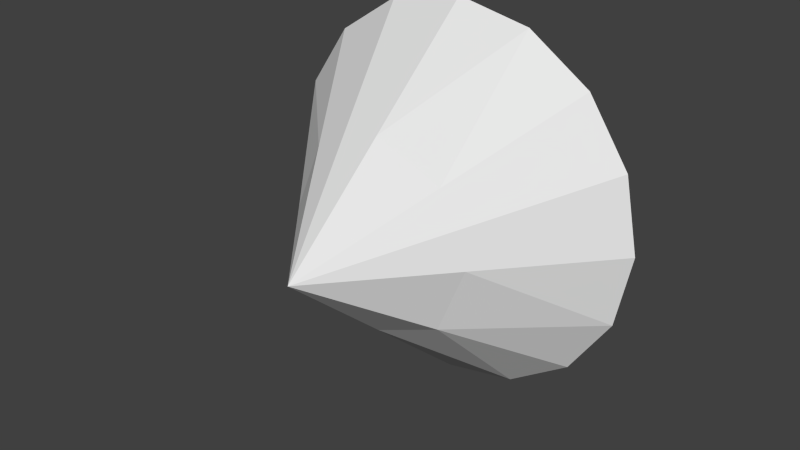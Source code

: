 # Source: gem1.blend  (saved by Blender 2.69.0; exported with 4.5.12 LTS)
import bpy
from mathutils import Matrix  # noqa: F401  (used for matrix-valued properties, if any)

bpy.ops.wm.read_factory_settings(use_empty=True)
scene = bpy.context.scene
scene.name = 'Scene'

# ---- collections
col_collection_1 = bpy.data.collections.new('Collection 1'); scene.collection.children.link(col_collection_1)

# ---- materials (node trees are filled in below, after node groups)
mat_material = bpy.data.materials.new('Material')
mat_material.alpha_threshold = 0.0
mat_material.use_transparent_shadow = False
mat_material.roughness = 0.5
mat_material.line_color = (0.0, 0.0, 0.0, 1.0)

# ---- material node trees

# ---- world
world_world = bpy.data.worlds.new('World'); scene.world = world_world
world_world.color = (0.05088, 0.05088, 0.05088)
world_world.use_sun_shadow = False
world_world.sun_shadow_jitter_overblur = 0.0
world_world.cycles.sampling_method = 'MANUAL'
world_world.cycles.sample_map_resolution = 256

# ---- meshes
me_cube = bpy.data.meshes.new('Cube')
me_cube.from_pydata([(5.96e-08, 1.192e-07, -1.0), (-3.752e-07, 2.0, 1.315), (-0.7654, 1.848, 1.315), (-1.414, 1.414, 1.315), (-1.848, 0.7654, 1.315), (-2.0, -9.444e-08, 1.315), (-1.848, -0.7654, 1.315), (-1.414, -1.414, 1.315), (-0.7654, -1.848, 1.315), (-6.772e-07, -2.0, 1.315), (0.7654, -1.848, 1.315), (1.414, -1.414, 1.315), (1.848, -0.7654, 1.315), (2.0, 1.684e-08, 1.315), (1.848, 0.7654, 1.315), (1.414, 1.414, 1.315), (0.7654, 1.848, 1.315), (-1.317, -7.082e-08, 1.825), (-1.578e-07, 1.0, 0.1574), (0.7071, 0.7071, 0.1574), (-0.9314, 0.9314, 1.825), (1.0, 6.802e-08, 0.1574), (0.7071, -0.7071, 0.1574), (-4.074e-07, 1.317, 1.825), (-3.088e-07, -1.0, 0.1574), (-0.7071, -0.7071, 0.1574), (-1.0, 1.239e-08, 0.1574), (-0.9314, -0.9314, 1.825), (-0.7071, 0.7071, 0.1574), (-6.063e-07, -1.317, 1.825), (0.9314, -0.9314, 1.825), (1.317, 2.464e-09, 1.825), (0.9314, 0.9314, 1.825), (-0.3718, 0.8977, 1.955), (-0.8977, 0.3718, 1.955), (-0.8977, -0.3718, 1.955), (-0.3718, -0.8977, 1.955), (0.3718, -0.8977, 1.955), (0.8977, -0.3718, 1.955), (0.8977, 0.3718, 1.955), (0.3718, 0.8977, 1.955)], [], [(13, 12, 21), (13, 31, 12), (31, 38, 30, 12), (12, 30, 11), (30, 10, 11), (11, 10, 22), (22, 10, 24, 0), (10, 9, 24), (24, 9, 8), (9, 29, 8), (8, 29, 36, 27), (36, 29, 37), (37, 29, 10, 30), (10, 29, 9), (37, 30, 38), (38, 31, 39), (39, 32, 40), (40, 23, 33), (33, 20, 34), (34, 17, 35), (35, 27, 36), (36, 37, 38, 39, 40, 33, 34, 35), (35, 17, 6, 27), (27, 6, 7), (7, 6, 25), (25, 6, 26, 0), (6, 5, 26), (26, 5, 4), (5, 17, 4), (4, 17, 34, 20), (4, 20, 3), (20, 2, 3), (3, 2, 28), (28, 2, 18, 0), (2, 1, 18), (18, 1, 16), (1, 23, 16), (16, 23, 40, 32), (16, 32, 15), (15, 32, 14), (14, 32, 39, 31), (14, 31, 13), (13, 21, 14), (21, 0, 19, 14), (19, 15, 14), (19, 16, 15), (19, 0, 18, 16), (0, 21, 12, 22), (12, 11, 22), (23, 1, 2), (23, 2, 20, 33), (0, 26, 4, 28), (4, 3, 28), (17, 5, 6), (0, 24, 8, 25), (8, 7, 25), (7, 8, 27)])
me_cube.materials.append(mat_material)
me_cube.use_remesh_preserve_volume = False
me_cube.use_remesh_preserve_attributes = False
me_cube.use_mirror_vertex_groups = False
me_cube.update()

# ---- objects
ob_cube = bpy.data.objects.new('Cube', me_cube)

# ---- transforms, parenting, visibility, modifiers, constraints
ob_cube.location = (0.0, 0.0, 0.0)
ob_cube.rotation_euler = (-1.571, 0.0, -6.283)
ob_cube.lock_rotations_4d = False
ob_cube.empty_display_type = 'ARROWS'
ob_cube.lineart.crease_threshold = 0.0

# ---- collection membership
col_collection_1.objects.link(ob_cube)

# ---- scene / render settings (as saved in the file)
scene.frame_start = 1; scene.frame_end = 250; scene.frame_set(1)
scene.render.engine = 'BLENDER_EEVEE_NEXT'
scene.render.image_settings.compression = 90
scene.render.resolution_percentage = 50
scene.render.dither_intensity = 0.0
scene.cycles.use_denoising = False
scene.cycles.samples = 10
scene.cycles.sampling_pattern = 'TABULATED_SOBOL'
scene.cycles.light_sampling_threshold = 0.0
scene.cycles.use_adaptive_sampling = False
scene.cycles.use_light_tree = False
scene.cycles.blur_glossy = 0.0
scene.cycles.volume_bounces = 1
scene.cycles.pixel_filter_type = 'GAUSSIAN'
scene.cycles.sample_clamp_indirect = 0.0
scene.view_settings.view_transform = 'Standard'
bpy.context.view_layer.update()

# ---- added for rendering (the .blend has no active camera and no usable light): camera, sun
cam_auto = bpy.data.cameras.new('AutoCamera')
cam_auto.lens = 50.0
cam_auto.sensor_width = 36.0
cam_auto.clip_end = 1000.0
ob_auto_camera = bpy.data.objects.new('AutoCamera', cam_auto)
scene.collection.objects.link(ob_auto_camera)
ob_auto_camera.location = (5.90491, -6.60843, 4.72393)
ob_auto_camera.rotation_euler = (1.09748, -7.21219e-08, 0.694738)
scene.camera = ob_auto_camera
light_auto_sun = bpy.data.lights.new('AutoSun', 'SUN')
light_auto_sun.energy = 3.0
light_auto_sun.angle = 0.0523599
ob_auto_sun = bpy.data.objects.new('AutoSun', light_auto_sun)
scene.collection.objects.link(ob_auto_sun)
ob_auto_sun.rotation_euler = (0.872665, 0.174533, 0.523599)
bpy.context.view_layer.update()
